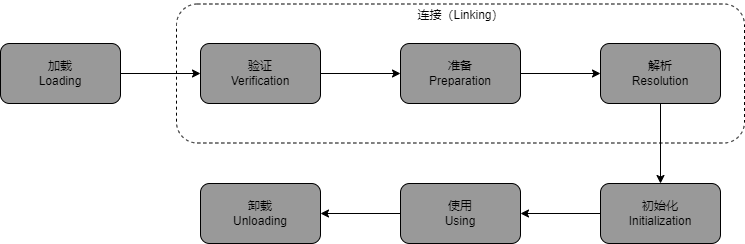

The diagram above was exported from draw.io. Its source (the exported page's mxGraphModel, read from the mxfile embedded in the PNG):
<mxGraphModel dx="920" dy="1488" grid="0" gridSize="10" guides="1" tooltips="1" connect="1" arrows="1" fold="1" page="1" pageScale="1" pageWidth="827" pageHeight="1169" math="0" shadow="0">
  <root>
    <mxCell id="0" />
    <mxCell id="1" parent="0" />
    <mxCell id="7ZIsC9m2lAAca5llVNkF-3" value="" style="edgeStyle=orthogonalEdgeStyle;rounded=0;orthogonalLoop=1;jettySize=auto;html=1;" edge="1" parent="1" source="7ZIsC9m2lAAca5llVNkF-1" target="7ZIsC9m2lAAca5llVNkF-2">
      <mxGeometry relative="1" as="geometry" />
    </mxCell>
    <mxCell id="7ZIsC9m2lAAca5llVNkF-1" value="加载&lt;br&gt;Loading" style="rounded=1;whiteSpace=wrap;html=1;fillColor=#999999;" vertex="1" parent="1">
      <mxGeometry x="181" y="353" width="120" height="60" as="geometry" />
    </mxCell>
    <mxCell id="7ZIsC9m2lAAca5llVNkF-5" value="" style="edgeStyle=orthogonalEdgeStyle;rounded=0;orthogonalLoop=1;jettySize=auto;html=1;" edge="1" parent="1" source="7ZIsC9m2lAAca5llVNkF-2" target="7ZIsC9m2lAAca5llVNkF-4">
      <mxGeometry relative="1" as="geometry" />
    </mxCell>
    <mxCell id="7ZIsC9m2lAAca5llVNkF-2" value="验证&lt;br&gt;Verification" style="whiteSpace=wrap;html=1;fillColor=#999999;rounded=1;" vertex="1" parent="1">
      <mxGeometry x="381" y="353" width="120" height="60" as="geometry" />
    </mxCell>
    <mxCell id="7ZIsC9m2lAAca5llVNkF-7" value="" style="edgeStyle=orthogonalEdgeStyle;rounded=0;orthogonalLoop=1;jettySize=auto;html=1;" edge="1" parent="1" source="7ZIsC9m2lAAca5llVNkF-4" target="7ZIsC9m2lAAca5llVNkF-6">
      <mxGeometry relative="1" as="geometry" />
    </mxCell>
    <mxCell id="7ZIsC9m2lAAca5llVNkF-4" value="准备&lt;br&gt;Preparation" style="whiteSpace=wrap;html=1;fillColor=#999999;rounded=1;" vertex="1" parent="1">
      <mxGeometry x="581" y="353" width="120" height="60" as="geometry" />
    </mxCell>
    <mxCell id="7ZIsC9m2lAAca5llVNkF-9" value="" style="edgeStyle=orthogonalEdgeStyle;rounded=0;orthogonalLoop=1;jettySize=auto;html=1;" edge="1" parent="1" source="7ZIsC9m2lAAca5llVNkF-6" target="7ZIsC9m2lAAca5llVNkF-8">
      <mxGeometry relative="1" as="geometry" />
    </mxCell>
    <mxCell id="7ZIsC9m2lAAca5llVNkF-6" value="解析&lt;br&gt;Resolution" style="whiteSpace=wrap;html=1;fillColor=#999999;rounded=1;" vertex="1" parent="1">
      <mxGeometry x="781" y="353" width="120" height="60" as="geometry" />
    </mxCell>
    <mxCell id="7ZIsC9m2lAAca5llVNkF-11" value="" style="edgeStyle=orthogonalEdgeStyle;rounded=0;orthogonalLoop=1;jettySize=auto;html=1;" edge="1" parent="1" source="7ZIsC9m2lAAca5llVNkF-8" target="7ZIsC9m2lAAca5llVNkF-10">
      <mxGeometry relative="1" as="geometry" />
    </mxCell>
    <mxCell id="7ZIsC9m2lAAca5llVNkF-8" value="初始化&lt;br&gt;Initialization" style="whiteSpace=wrap;html=1;fillColor=#999999;rounded=1;" vertex="1" parent="1">
      <mxGeometry x="781" y="493" width="120" height="60" as="geometry" />
    </mxCell>
    <mxCell id="7ZIsC9m2lAAca5llVNkF-13" value="" style="edgeStyle=orthogonalEdgeStyle;rounded=0;orthogonalLoop=1;jettySize=auto;html=1;" edge="1" parent="1" source="7ZIsC9m2lAAca5llVNkF-10" target="7ZIsC9m2lAAca5llVNkF-12">
      <mxGeometry relative="1" as="geometry" />
    </mxCell>
    <mxCell id="7ZIsC9m2lAAca5llVNkF-10" value="使用&lt;br&gt;Using" style="whiteSpace=wrap;html=1;fillColor=#999999;rounded=1;" vertex="1" parent="1">
      <mxGeometry x="581" y="493" width="120" height="60" as="geometry" />
    </mxCell>
    <mxCell id="7ZIsC9m2lAAca5llVNkF-12" value="卸载&lt;br&gt;Unloading" style="whiteSpace=wrap;html=1;fillColor=#999999;rounded=1;" vertex="1" parent="1">
      <mxGeometry x="381" y="493" width="120" height="60" as="geometry" />
    </mxCell>
    <mxCell id="7ZIsC9m2lAAca5llVNkF-14" value="" style="rounded=1;whiteSpace=wrap;html=1;fillColor=none;dashed=1;" vertex="1" parent="1">
      <mxGeometry x="357" y="313.5" width="568" height="139" as="geometry" />
    </mxCell>
    <mxCell id="7ZIsC9m2lAAca5llVNkF-15" value="连接（Linking）" style="text;html=1;strokeColor=none;fillColor=none;align=center;verticalAlign=middle;whiteSpace=wrap;rounded=0;dashed=1;" vertex="1" parent="1">
      <mxGeometry x="592.5" y="310" width="97" height="30" as="geometry" />
    </mxCell>
  </root>
</mxGraphModel>